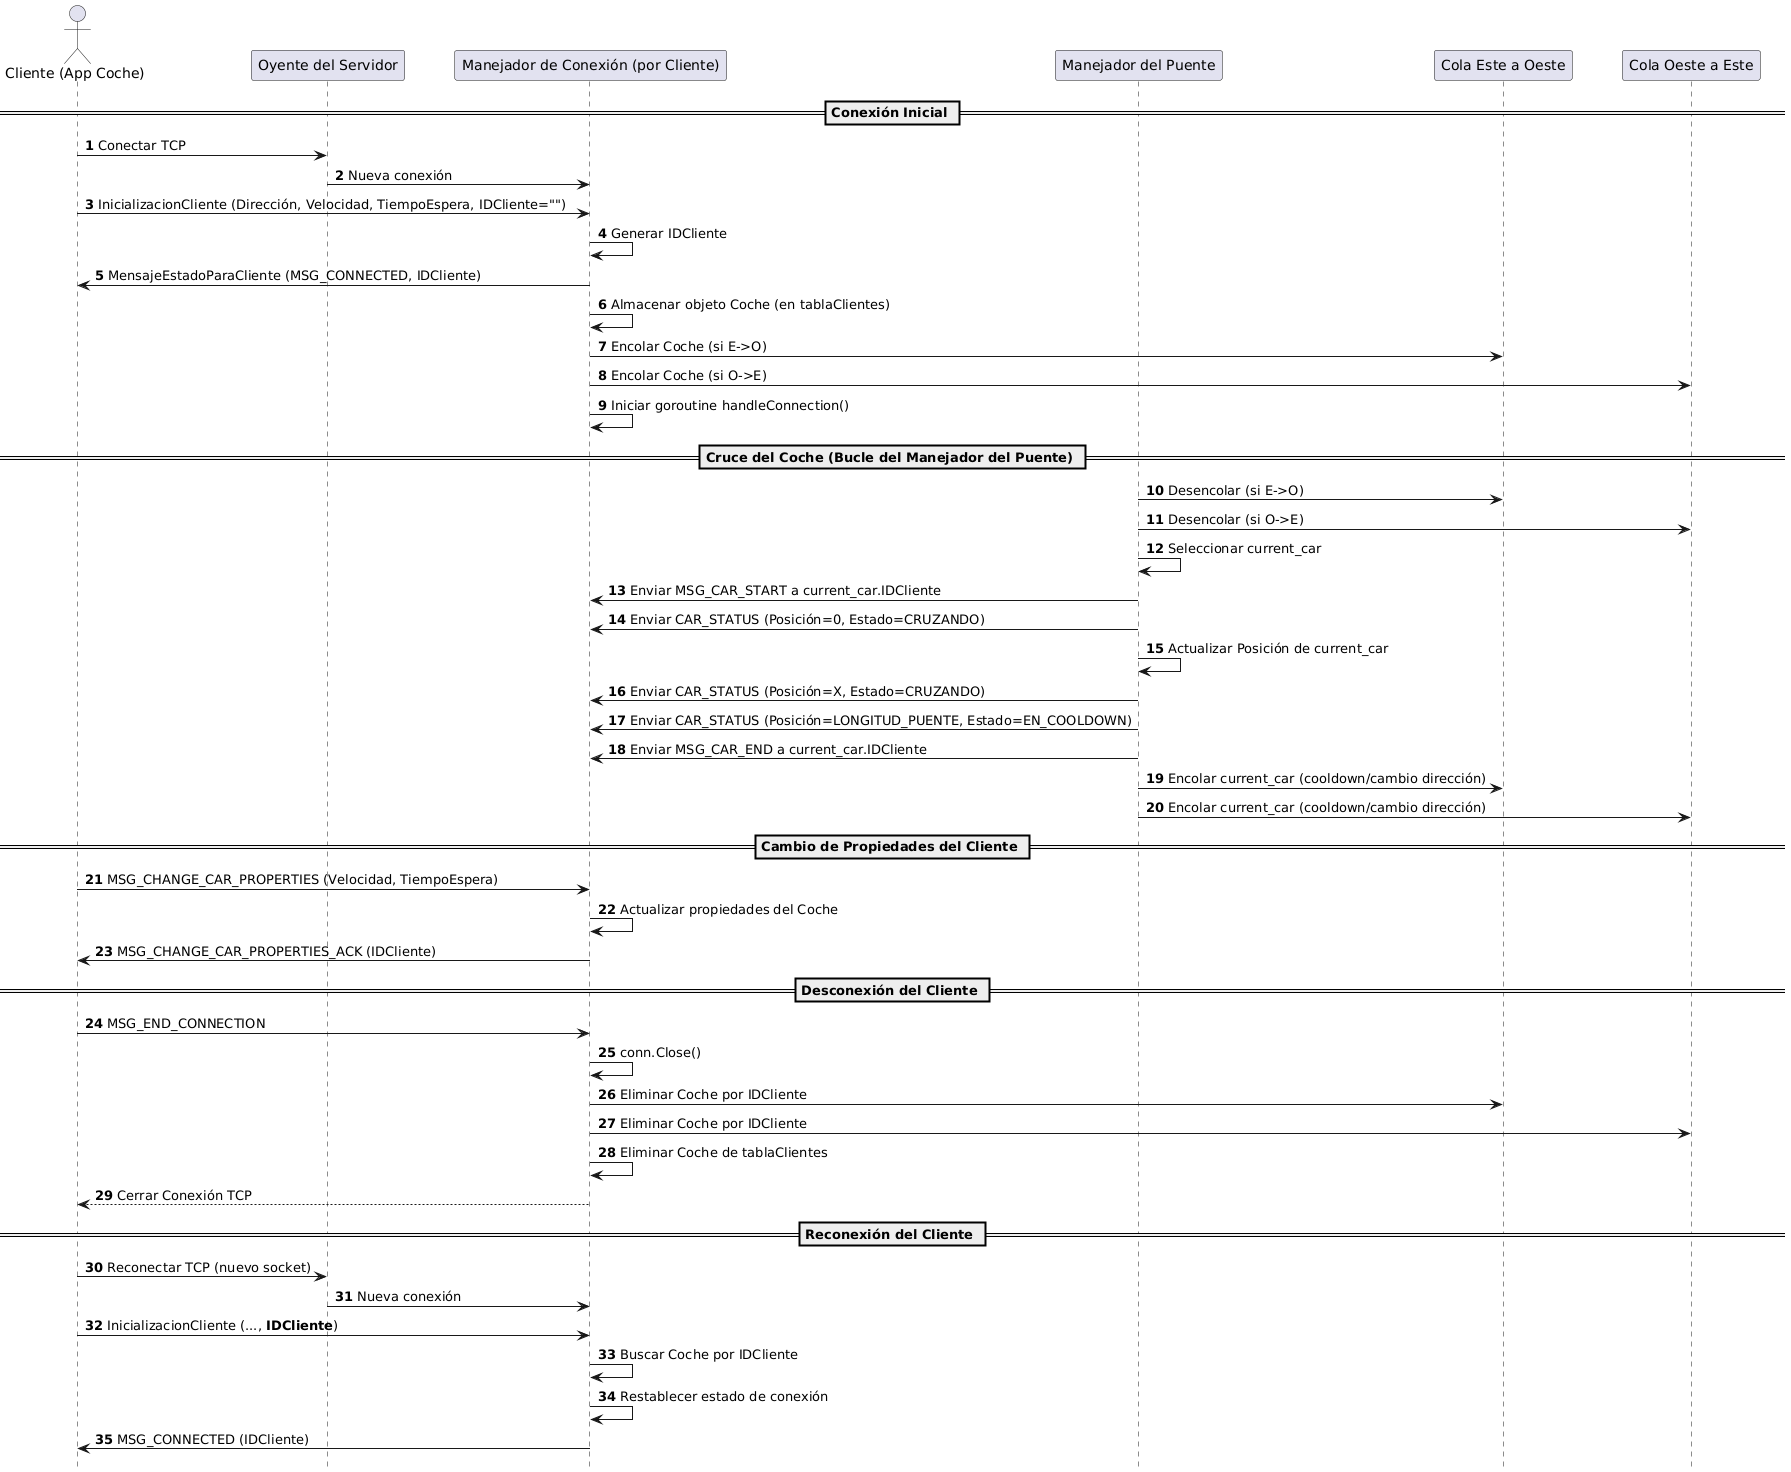

The diagram above was rendered by PlantUML. Its source (embedded in the PNG):
@startuml
autonumber

hide footbox
skinparam ParticipantPadding 20
skinparam BoxPadding 10

actor "Cliente (App Coche)" as Cliente
participant "Oyente del Servidor" as OyenteServidor
participant "Manejador de Conexión (por Cliente)" as ManejadorConexion
participant "Manejador del Puente" as ManejadorPuente
participant "Cola Este a Oeste" as ColaEsteOeste
participant "Cola Oeste a Este" as ColaOesteEste

== Conexión Inicial ==
Cliente -> OyenteServidor : Conectar TCP
OyenteServidor -> ManejadorConexion : Nueva conexión
Cliente -> ManejadorConexion : InicializacionCliente (Dirección, Velocidad, TiempoEspera, IDCliente="")
ManejadorConexion -> ManejadorConexion : Generar IDCliente
ManejadorConexion -> Cliente : MensajeEstadoParaCliente (MSG_CONNECTED, IDCliente)
ManejadorConexion -> ManejadorConexion : Almacenar objeto Coche (en tablaClientes)
ManejadorConexion -> ColaEsteOeste : Encolar Coche (si E->O)
ManejadorConexion -> ColaOesteEste : Encolar Coche (si O->E)
ManejadorConexion -> ManejadorConexion : Iniciar goroutine handleConnection()

== Cruce del Coche (Bucle del Manejador del Puente) ==
ManejadorPuente -> ColaEsteOeste : Desencolar (si E->O)
ManejadorPuente -> ColaOesteEste : Desencolar (si O->E)
ManejadorPuente -> ManejadorPuente : Seleccionar current_car
ManejadorPuente -> ManejadorConexion : Enviar MSG_CAR_START a current_car.IDCliente
ManejadorPuente -> ManejadorConexion : Enviar CAR_STATUS (Posición=0, Estado=CRUZANDO)
ManejadorPuente -> ManejadorPuente : Actualizar Posición de current_car
ManejadorPuente -> ManejadorConexion : Enviar CAR_STATUS (Posición=X, Estado=CRUZANDO)
ManejadorPuente -> ManejadorConexion : Enviar CAR_STATUS (Posición=LONGITUD_PUENTE, Estado=EN_COOLDOWN)
ManejadorPuente -> ManejadorConexion : Enviar MSG_CAR_END a current_car.IDCliente
ManejadorPuente -> ColaEsteOeste : Encolar current_car (cooldown/cambio dirección)
ManejadorPuente -> ColaOesteEste : Encolar current_car (cooldown/cambio dirección)

== Cambio de Propiedades del Cliente ==
Cliente -> ManejadorConexion : MSG_CHANGE_CAR_PROPERTIES (Velocidad, TiempoEspera)
ManejadorConexion -> ManejadorConexion : Actualizar propiedades del Coche
ManejadorConexion -> Cliente : MSG_CHANGE_CAR_PROPERTIES_ACK (IDCliente)

== Desconexión del Cliente ==
Cliente -> ManejadorConexion : MSG_END_CONNECTION
ManejadorConexion -> ManejadorConexion : conn.Close()
ManejadorConexion -> ColaEsteOeste : Eliminar Coche por IDCliente
ManejadorConexion -> ColaOesteEste : Eliminar Coche por IDCliente
ManejadorConexion -> ManejadorConexion : Eliminar Coche de tablaClientes
ManejadorConexion --> Cliente : Cerrar Conexión TCP

== Reconexión del Cliente ==
Cliente -> OyenteServidor : Reconectar TCP (nuevo socket)
OyenteServidor -> ManejadorConexion : Nueva conexión
Cliente -> ManejadorConexion : InicializacionCliente (..., **IDCliente**)
ManejadorConexion -> ManejadorConexion : Buscar Coche por IDCliente
ManejadorConexion -> ManejadorConexion : Restablecer estado de conexión
ManejadorConexion -> Cliente : MSG_CONNECTED (IDCliente)
@enduml